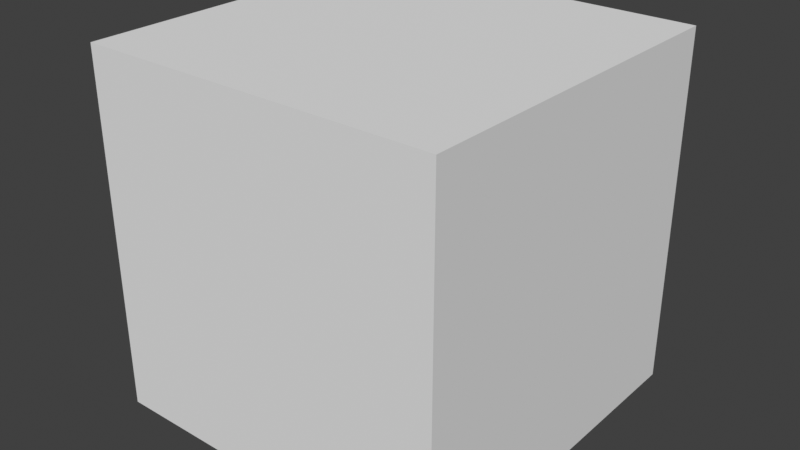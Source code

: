 # Source: test.blend  (saved by Blender 3.0.42; exported with 4.5.12 LTS)
import bpy
from mathutils import Matrix  # noqa: F401  (used for matrix-valued properties, if any)

bpy.ops.wm.read_factory_settings(use_empty=True)
scene = bpy.context.scene
scene.name = 'Scene'

# ---- collections
col_collection = bpy.data.collections.new('Collection'); scene.collection.children.link(col_collection)

# ---- world
world_world = bpy.data.worlds.new('World'); scene.world = world_world
world_world.use_nodes = True; world_world.node_tree.nodes.clear()
_N = world_world.node_tree.nodes; _L = world_world.node_tree.links
n0 = _N.new('ShaderNodeOutputWorld'); n0.name = 'World Output'; n0.location = (300, 300)
n1 = _N.new('ShaderNodeBackground'); n1.name = 'Background'; n1.location = (10, 300)
n1.inputs[0].default_value = (0.05088, 0.05088, 0.05088, 1.0)
_L.new(n1.outputs[0], n0.inputs[0])
n0.is_active_output = True
world_world.color = (0.05088, 0.05088, 0.05088)
world_world.use_sun_shadow = False
world_world.sun_shadow_jitter_overblur = 0.0

# ---- meshes
me_cube_001 = bpy.data.meshes.new('Cube.001')
me_cube_001.from_pydata([(-1.0, -1.0, -1.0), (-1.0, -1.0, 1.0), (-1.0, 1.0, -1.0), (-1.0, 1.0, 1.0), (1.0, -1.0, -1.0), (1.0, -1.0, 1.0), (1.0, 1.0, -1.0), (1.0, 1.0, 1.0)], [], [(0, 1, 3, 2), (2, 3, 7, 6), (6, 7, 5, 4), (4, 5, 1, 0), (2, 6, 4, 0), (7, 3, 1, 5)])
_uv = me_cube_001.uv_layers.new(name='UVMap')
_uv.uv.foreach_set('vector', [0.375, 0.0, 0.625, 0.0, 0.625, 0.25, 0.375, 0.25, 0.375, 0.25, 0.625, 0.25, 0.625, 0.5, 0.375, 0.5, 0.375, 0.5, 0.625, 0.5, 0.625, 0.75, 0.375, 0.75, 0.375, 0.75, 0.625, 0.75, 0.625, 1.0, 0.375, 1.0, 0.125, 0.5, 0.375, 0.5, 0.375, 0.75, 0.125, 0.75, 0.625, 0.5, 0.875, 0.5, 0.875, 0.75, 0.625, 0.75])
me_cube_001.use_remesh_fix_poles = True
me_cube_001.use_remesh_preserve_attributes = False
me_cube_001.update()

# ---- objects
ob_cube = bpy.data.objects.new('Cube', me_cube_001)

# ---- transforms, parenting, visibility, modifiers, constraints
ob_cube.location = (0.0, 0.0, 0.0)

# ---- collection membership
col_collection.objects.link(ob_cube)

# ---- scene / render settings (as saved in the file)
scene.frame_start = 1; scene.frame_end = 250; scene.frame_set(1)
scene.render.engine = 'CYCLES'
scene.render.film_transparent = True
scene.cycles.sampling_pattern = 'TABULATED_SOBOL'
scene.cycles.use_light_tree = False
scene.view_settings.view_transform = 'Standard'
bpy.context.view_layer.update()

# ---- added for rendering (the .blend has no active camera and no usable light): camera, sun
cam_auto = bpy.data.cameras.new('AutoCamera')
cam_auto.lens = 50.0
cam_auto.sensor_width = 36.0
cam_auto.clip_end = 1000.0
ob_auto_camera = bpy.data.objects.new('AutoCamera', cam_auto)
scene.collection.objects.link(ob_auto_camera)
ob_auto_camera.location = (3.20507, -3.84609, 2.56406)
ob_auto_camera.rotation_euler = (1.09748, -7.21219e-08, 0.694738)
scene.camera = ob_auto_camera
light_auto_sun = bpy.data.lights.new('AutoSun', 'SUN')
light_auto_sun.energy = 3.0
light_auto_sun.angle = 0.0523599
ob_auto_sun = bpy.data.objects.new('AutoSun', light_auto_sun)
scene.collection.objects.link(ob_auto_sun)
ob_auto_sun.rotation_euler = (0.872665, 0.174533, 0.523599)
bpy.context.view_layer.update()
